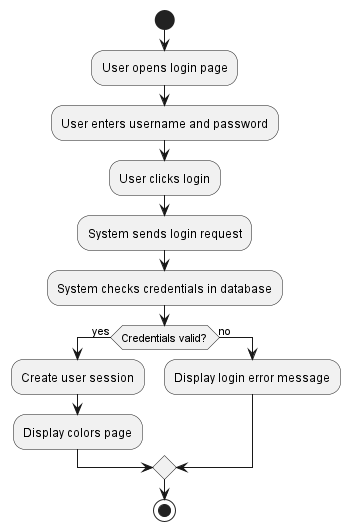

The diagram above was rendered by PlantUML. Its source (embedded in the PNG):
@startuml activity
start

:User opens login page;
:User enters username and password;
:User clicks login;
:System sends login request;
:System checks credentials in database;

if (Credentials valid?) then (yes)
:Create user session;
:Display colors page;
else (no)
:Display login error message;
endif

stop
@enduml